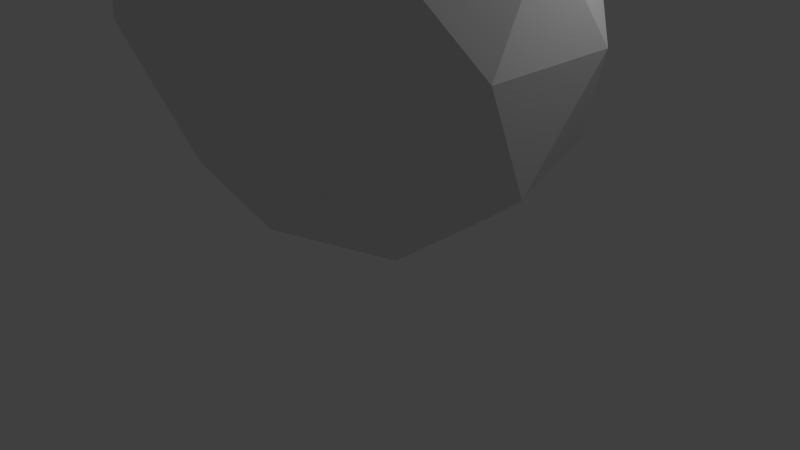 # Source: astroid.blend  (saved by Blender 2.65.0; exported with 4.5.12 LTS)
import bpy
from mathutils import Matrix  # noqa: F401  (used for matrix-valued properties, if any)

bpy.ops.wm.read_factory_settings(use_empty=True)
scene = bpy.context.scene
scene.name = 'Scene'

# ---- collections
col_collection_1 = bpy.data.collections.new('Collection 1'); scene.collection.children.link(col_collection_1)

# ---- world
world_world = bpy.data.worlds.new('World'); scene.world = world_world
world_world.color = (0.05088, 0.05088, 0.05088)
world_world.use_sun_shadow = False
world_world.sun_shadow_jitter_overblur = 0.0
world_world.cycles.sampling_method = 'MANUAL'
world_world.cycles.sample_map_resolution = 256

# ---- cameras
cam_camera = bpy.data.cameras.new('Camera')
cam_camera.clip_end = 100.0
cam_camera.lens = 35.0
cam_camera.sensor_width = 32.0
cam_camera.sensor_height = 18.0
cam_camera.ortho_scale = 7.314
cam_camera.dof.focus_distance = 0.0
cam_camera.dof.aperture_fstop = 128.0

# ---- lights
light_lamp = bpy.data.lights.new('Lamp', 'POINT')
light_lamp.transmission_factor = 0.0
light_lamp.cutoff_distance = 30.0
light_lamp.energy = 100.0
light_lamp.shadow_buffer_clip_start = 1.001
light_lamp.shadow_soft_size = 0.1
light_lamp.shadow_maximum_resolution = 0.006
light_lamp.use_absolute_resolution = True
light_lamp.cycles.use_multiple_importance_sampling = False

# ---- meshes
me_icosphere = bpy.data.meshes.new('Icosphere')
me_icosphere.from_pydata([(0.0, 0.0, -0.9288), (0.7236, -0.3795, -0.4472), (-0.2334, -0.6778, -0.4986), (-0.6701, 0.1314, -0.4038), (-0.2764, 0.8506, -0.4472), (0.7236, 0.5257, -0.4472), (0.03228, -0.7301, 0.282), (-0.7288, -0.4807, 0.3199), (-0.8078, 0.3926, 0.5549), (0.2207, 0.8712, 0.518), (0.8944, 0.0, 0.4472), (0.0, 0.0, 0.9021), (0.4253, -0.2399, -0.8507), (0.1301, -0.3762, -0.6372), (-0.1511, -0.4322, -0.8507), (0.4253, 0.309, -0.8507), (0.8506, 0.0, -0.5257), (-0.6356, -0.5, -0.5257), (-0.4795, 0.01466, -0.7387), (-0.6882, 0.4041, -0.5257), (-0.1625, 0.366, -0.8075), (0.2629, 0.6185, -0.653), (0.9511, 0.309, 0.0), (0.9511, -0.309, 0.0), (0.4646, -0.4391, -0.1811), (-0.06517, -0.685, -0.1644), (-0.7384, -0.7126, 0.0), (-0.8254, -0.2167, 0.02451), (-0.8405, 0.3304, 0.01288), (-0.5419, 0.8381, 0.0589), (0.0, 1.047, 0.0), (0.5878, 0.809, 0.0), (0.4649, -0.455, 0.5013), (-0.5592, -0.7665, 0.419), (-0.9218, 0.03736, 0.4293), (-0.4753, 0.9324, 0.3798), (0.6882, 0.5, 0.5257), (0.4591, 0.0, 0.7699), (0.0592, -0.5608, 0.7964), (-0.5666, -0.264, 0.7233), (-0.4929, 0.3258, 0.8574), (0.1625, 0.4069, 0.8559)], [], [(0, 12, 14), (1, 12, 16), (0, 14, 18), (0, 18, 20), (0, 20, 15), (1, 16, 23), (2, 13, 25), (3, 17, 27), (4, 19, 29), (5, 21, 31), (1, 23, 24), (2, 25, 26), (3, 27, 28), (4, 29, 30), (5, 31, 22), (6, 32, 38), (7, 33, 39), (8, 34, 40), (9, 35, 41), (10, 36, 37), (14, 13, 2), (14, 12, 13), (12, 1, 13), (16, 15, 5), (16, 12, 15), (12, 0, 15), (18, 17, 3), (18, 14, 17), (14, 2, 17), (20, 19, 4), (20, 18, 19), (18, 3, 19), (15, 21, 5), (15, 20, 21), (20, 4, 21), (23, 22, 10), (23, 16, 22), (16, 5, 22), (25, 24, 6), (25, 13, 24), (13, 1, 24), (27, 26, 7), (27, 17, 26), (17, 2, 26), (29, 28, 8), (29, 19, 28), (19, 3, 28), (31, 30, 9), (31, 21, 30), (21, 4, 30), (24, 32, 6), (24, 23, 32), (23, 10, 32), (26, 33, 7), (26, 25, 33), (25, 6, 33), (28, 34, 8), (28, 27, 34), (27, 7, 34), (30, 35, 9), (30, 29, 35), (29, 8, 35), (22, 36, 10), (22, 31, 36), (31, 9, 36), (38, 37, 11), (38, 32, 37), (32, 10, 37), (39, 38, 11), (39, 33, 38), (33, 6, 38), (40, 39, 11), (40, 34, 39), (34, 7, 39), (41, 40, 11), (41, 35, 40), (35, 8, 40), (37, 41, 11), (37, 36, 41), (36, 9, 41)])
me_icosphere.use_remesh_preserve_volume = False
me_icosphere.use_remesh_preserve_attributes = False
me_icosphere.use_mirror_vertex_groups = False
me_icosphere.update()

# ---- objects
ob_icosphere = bpy.data.objects.new('Icosphere', me_icosphere)
ob_lamp = bpy.data.objects.new('Lamp', light_lamp)
ob_camera = bpy.data.objects.new('Camera', cam_camera)

# ---- transforms, parenting, visibility, modifiers, constraints
ob_icosphere.location = (0.2755, -0.2793, 3.115)
ob_icosphere.scale = (2.701, 2.701, 2.701)
ob_icosphere.lineart.crease_threshold = 0.0
ob_lamp.location = (4.076, 1.005, 5.904)
ob_lamp.rotation_euler = (0.6503, 0.05522, 1.866)
ob_lamp.lock_rotations_4d = False
ob_lamp.empty_display_type = 'ARROWS'
ob_lamp.color = (0.0, 0.0, 0.0, 0.0)
ob_lamp.lineart.crease_threshold = 0.0
ob_camera.location = (7.481, -6.508, 5.344)
ob_camera.rotation_euler = (1.109, 0.01082, 0.8149)
ob_camera.lock_rotations_4d = False
ob_camera.empty_display_type = 'ARROWS'
ob_camera.color = (0.0, 0.0, 0.0, 0.0)
ob_camera.display_type = 'WIRE'
ob_camera.lineart.crease_threshold = 0.0

# ---- collection membership
col_collection_1.objects.link(ob_icosphere)
col_collection_1.objects.link(ob_lamp)
col_collection_1.objects.link(ob_camera)

# ---- scene / render settings (as saved in the file)
scene.camera = ob_camera
scene.frame_start = 1; scene.frame_end = 250; scene.frame_set(1)
scene.render.engine = 'BLENDER_EEVEE_NEXT'
scene.render.image_settings.color_mode = 'RGB'
scene.render.image_settings.compression = 90
scene.render.resolution_percentage = 50
scene.render.dither_intensity = 0.0
scene.render.bake_margin = 2
scene.render.bake_bias = 0.0
scene.cycles.use_denoising = False
scene.cycles.samples = 10
scene.cycles.sampling_pattern = 'TABULATED_SOBOL'
scene.cycles.light_sampling_threshold = 0.0
scene.cycles.use_adaptive_sampling = False
scene.cycles.use_light_tree = False
scene.cycles.blur_glossy = 0.0
scene.cycles.volume_bounces = 1
scene.cycles.pixel_filter_type = 'GAUSSIAN'
scene.cycles.sample_clamp_indirect = 0.0
scene.view_settings.view_transform = 'Standard'
bpy.context.view_layer.update()
